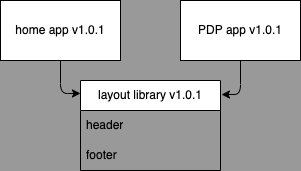

The diagram above was exported from draw.io. Its source (the exported page's mxGraphModel, read from the mxfile embedded in the PNG):
<mxGraphModel dx="1152" dy="849" grid="1" gridSize="10" guides="1" tooltips="1" connect="1" arrows="1" fold="1" page="1" pageScale="1" pageWidth="850" pageHeight="1100" background="#999999" math="0" shadow="0">
  <root>
    <mxCell id="0" />
    <mxCell id="1" parent="0" />
    <mxCell id="10" value="layout library v1.0.1" style="swimlane;fontStyle=0;childLayout=stackLayout;horizontal=1;startSize=30;horizontalStack=0;resizeParent=1;resizeParentMax=0;resizeLast=0;collapsible=1;marginBottom=0;whiteSpace=wrap;html=1;" parent="1" vertex="1">
      <mxGeometry x="200" y="230" width="140" height="90" as="geometry" />
    </mxCell>
    <mxCell id="11" value="header" style="text;strokeColor=none;fillColor=none;align=left;verticalAlign=middle;spacingLeft=4;spacingRight=4;overflow=hidden;points=[[0,0.5],[1,0.5]];portConstraint=eastwest;rotatable=0;whiteSpace=wrap;html=1;" parent="10" vertex="1">
      <mxGeometry y="30" width="140" height="30" as="geometry" />
    </mxCell>
    <mxCell id="12" value="footer" style="text;strokeColor=none;fillColor=none;align=left;verticalAlign=middle;spacingLeft=4;spacingRight=4;overflow=hidden;points=[[0,0.5],[1,0.5]];portConstraint=eastwest;rotatable=0;whiteSpace=wrap;html=1;" parent="10" vertex="1">
      <mxGeometry y="60" width="140" height="30" as="geometry" />
    </mxCell>
    <mxCell id="18" style="edgeStyle=none;html=1;entryX=0;entryY=0.144;entryDx=0;entryDy=0;entryPerimeter=0;" parent="1" source="14" target="10" edge="1">
      <mxGeometry relative="1" as="geometry">
        <Array as="points">
          <mxPoint x="180" y="243" />
        </Array>
      </mxGeometry>
    </mxCell>
    <mxCell id="14" value="&lt;span style=&quot;orphans: 2; text-align: center; text-indent: 0px; widows: 2; text-decoration-thickness: initial; text-decoration-style: initial; text-decoration-color: initial; float: none; display: inline !important;&quot;&gt;home app v1.0.1&lt;/span&gt;" style="rounded=0;whiteSpace=wrap;html=1;" parent="1" vertex="1">
      <mxGeometry x="120" y="150" width="120" height="60" as="geometry" />
    </mxCell>
    <mxCell id="16" style="edgeStyle=none;html=1;entryX=1.007;entryY=0.156;entryDx=0;entryDy=0;entryPerimeter=0;" parent="1" source="15" target="10" edge="1">
      <mxGeometry relative="1" as="geometry">
        <Array as="points">
          <mxPoint x="360" y="244" />
        </Array>
      </mxGeometry>
    </mxCell>
    <mxCell id="15" value="&lt;span style=&quot;orphans: 2; text-align: center; text-indent: 0px; widows: 2; text-decoration-thickness: initial; text-decoration-style: initial; text-decoration-color: initial; float: none; display: inline !important;&quot;&gt;PDP app v1.0.1&lt;/span&gt;" style="rounded=0;whiteSpace=wrap;html=1;" parent="1" vertex="1">
      <mxGeometry x="300" y="150" width="120" height="60" as="geometry" />
    </mxCell>
  </root>
</mxGraphModel>